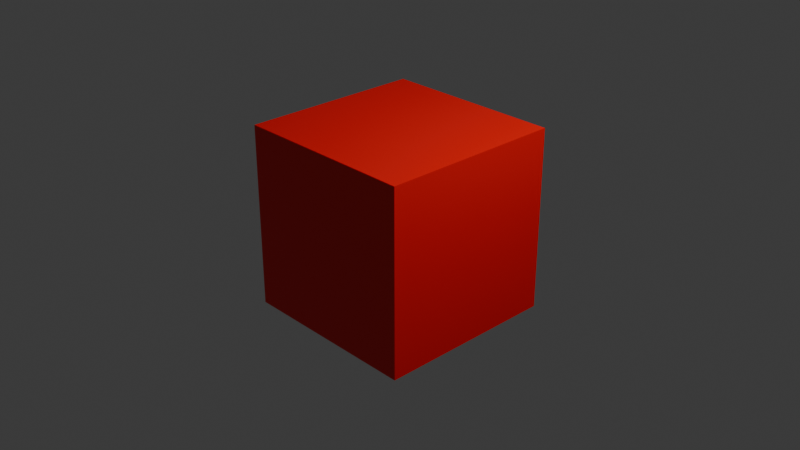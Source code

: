 # Source: RedCube.blend  (saved by Blender 5.0.119; exported with 4.5.12 LTS)
import bpy
from mathutils import Matrix  # noqa: F401  (used for matrix-valued properties, if any)

bpy.ops.wm.read_factory_settings(use_empty=True)
scene = bpy.context.scene
scene.name = 'Scene'

# ---- collections
col_collection = bpy.data.collections.new('Collection'); scene.collection.children.link(col_collection)

# ---- materials (node trees are filled in below, after node groups)
mat_cube = bpy.data.materials.new('Cube')
mat_cube.alpha_threshold = 0.0
mat_cube.use_backface_culling_lightprobe_volume = False
mat_cube.roughness = 0.5
mat_cube.line_color = (0.0, 0.0, 0.0, 1.0)

# ---- material node trees
mat_cube.use_nodes = True; mat_cube.node_tree.nodes.clear()
_N = mat_cube.node_tree.nodes; _L = mat_cube.node_tree.links
n0 = _N.new('ShaderNodeOutputMaterial'); n0.name = 'Material Output'; n0.location = (200, 100)
n1 = _N.new('ShaderNodeBsdfPrincipled'); n1.name = 'Principled BSDF'; n1.location = (-200, 100)
n1.inputs[0].default_value = (1.0, 0.0, 0.0, 1.0)
_L.new(n1.outputs[0], n0.inputs[0])
n0.is_active_output = True

# ---- world
world_world = bpy.data.worlds.new('World'); scene.world = world_world
world_world.use_nodes = True; world_world.node_tree.nodes.clear()
_N = world_world.node_tree.nodes; _L = world_world.node_tree.links
n0 = _N.new('ShaderNodeOutputWorld'); n0.name = 'World Output'; n0.location = (200, 100)
n1 = _N.new('ShaderNodeBackground'); n1.name = 'Background'; n1.location = (-200, 100)
n1.inputs[0].default_value = (0.05088, 0.05088, 0.05088, 1.0)
_L.new(n1.outputs[0], n0.inputs[0])
n0.is_active_output = True
world_world.color = (0.05088, 0.05088, 0.05088)
world_world.sun_shadow_jitter_overblur = 0.0

# ---- cameras
cam_camera = bpy.data.cameras.new('Camera')
cam_camera.clip_end = 100.0
cam_camera.ortho_scale = 7.314

# ---- lights
light_light = bpy.data.lights.new('Light', 'POINT')
light_light.energy = 1000.0
light_light.shadow_soft_size = 0.1

# ---- meshes
me_cube = bpy.data.meshes.new('Cube')
me_cube.from_pydata([(1.0, 1.0, 1.0), (1.0, 1.0, -1.0), (1.0, -1.0, 1.0), (1.0, -1.0, -1.0), (-1.0, 1.0, 1.0), (-1.0, 1.0, -1.0), (-1.0, -1.0, 1.0), (-1.0, -1.0, -1.0)], [], [(0, 4, 6, 2), (3, 2, 6, 7), (7, 6, 4, 5), (5, 1, 3, 7), (1, 0, 2, 3), (5, 4, 0, 1)])
_uv = me_cube.uv_layers.new(name='UVMap')
_uv.uv.foreach_set('vector', [0.625, 0.5, 0.875, 0.5, 0.875, 0.75, 0.625, 0.75, 0.375, 0.75, 0.625, 0.75, 0.625, 1.0, 0.375, 1.0, 0.375, 0.0, 0.625, 0.0, 0.625, 0.25, 0.375, 0.25, 0.125, 0.5, 0.375, 0.5, 0.375, 0.75, 0.125, 0.75, 0.375, 0.5, 0.625, 0.5, 0.625, 0.75, 0.375, 0.75, 0.375, 0.25, 0.625, 0.25, 0.625, 0.5, 0.375, 0.5])
me_cube.materials.append(mat_cube)
me_cube.use_mirror_vertex_groups = False
me_cube.update()

# ---- objects
ob_cube = bpy.data.objects.new('Cube', me_cube)
ob_light = bpy.data.objects.new('Light', light_light)
ob_camera = bpy.data.objects.new('Camera', cam_camera)

# ---- transforms, parenting, visibility, modifiers, constraints
ob_cube.location = (0.0, 0.0, 0.0)
ob_cube.lock_rotations_4d = False
ob_cube.empty_display_type = 'ARROWS'
ob_cube.lineart.crease_threshold = 0.0
ob_light.location = (4.076, 1.005, 5.904)
ob_light.rotation_euler = (0.6503, 0.05522, 1.866)
ob_light.lock_rotations_4d = False
ob_light.empty_display_type = 'ARROWS'
ob_light.color = (0.0, 0.0, 0.0, 0.0)
ob_light.lineart.crease_threshold = 0.0
ob_camera.location = (7.359, -6.926, 4.958)
ob_camera.rotation_euler = (1.109, 0.0, 0.8149)
ob_camera.lock_rotations_4d = False
ob_camera.empty_display_type = 'ARROWS'
ob_camera.color = (0.0, 0.0, 0.0, 0.0)
ob_camera.display_type = 'WIRE'
ob_camera.lineart.crease_threshold = 0.0

# ---- collection membership
col_collection.objects.link(ob_cube)
col_collection.objects.link(ob_light)
col_collection.objects.link(ob_camera)

# ---- scene / render settings (as saved in the file)
scene.camera = ob_camera
scene.frame_start = 1; scene.frame_end = 250; scene.frame_set(1)
scene.render.engine = 'BLENDER_EEVEE_NEXT'
scene.render.bake_bias = 0.0
scene.render.bake_samples = 0
scene.cycles.sampling_pattern = 'TABULATED_SOBOL'
scene.eevee.use_volume_custom_range = False
bpy.context.view_layer.update()
